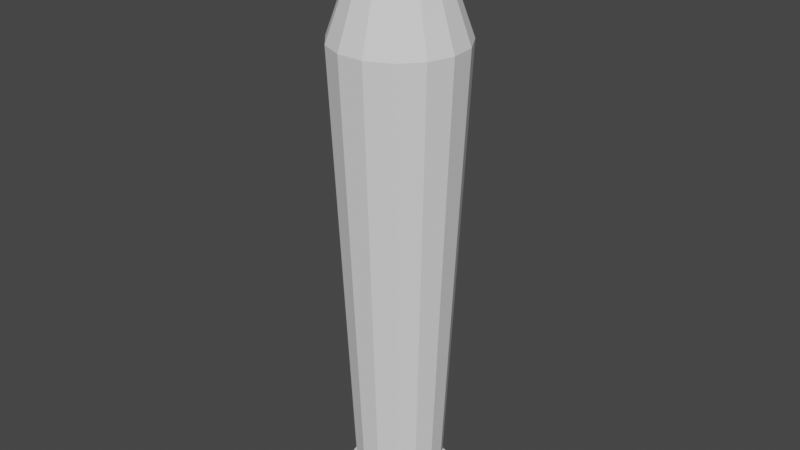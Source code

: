 # Source: Tap_Head.blend  (saved by Blender 3.3.6; exported with 4.5.12 LTS)
import bpy
from mathutils import Matrix  # noqa: F401  (used for matrix-valued properties, if any)

bpy.ops.wm.read_factory_settings(use_empty=True)
scene = bpy.context.scene
scene.name = 'Scene'

# ---- collections
col_collection = bpy.data.collections.new('Collection'); scene.collection.children.link(col_collection)

# ---- world
world_world = bpy.data.worlds.new('World'); scene.world = world_world
world_world.use_nodes = True; world_world.node_tree.nodes.clear()
_N = world_world.node_tree.nodes; _L = world_world.node_tree.links
n0 = _N.new('ShaderNodeOutputWorld'); n0.name = 'World Output'; n0.location = (300, 300)
n1 = _N.new('ShaderNodeBackground'); n1.name = 'Background'; n1.location = (10, 300)
n1.inputs[0].default_value = (0.05088, 0.05088, 0.05088, 1.0)
_L.new(n1.outputs[0], n0.inputs[0])
n0.is_active_output = True
world_world.color = (0.05088, 0.05088, 0.05088)
world_world.use_sun_shadow = False
world_world.sun_shadow_jitter_overblur = 0.0

# ---- meshes
me_cylinder_001 = bpy.data.meshes.new('Cylinder.001')
me_cylinder_001.from_pydata([(5.96e-09, 0.5, -0.5), (5.96e-09, 0.5, 0.5), (0.2034, 0.4568, -0.5), (0.2034, 0.4568, 0.5), (0.3716, 0.3346, -0.5), (0.3716, 0.3346, 0.5), (0.4755, 0.1545, -0.5), (0.4755, 0.1545, 0.5), (0.4973, -0.05226, -0.5), (0.4973, -0.05226, 0.5), (0.433, -0.25, -0.5), (0.433, -0.25, 0.5), (0.2939, -0.4045, -0.5), (0.2939, -0.4045, 0.5), (0.104, -0.4891, -0.5), (0.104, -0.4891, 0.5), (-0.104, -0.4891, -0.5), (-0.104, -0.4891, 0.5), (-0.2939, -0.4045, -0.5), (-0.2939, -0.4045, 0.5), (-0.433, -0.25, -0.5), (-0.433, -0.25, 0.5), (-0.4973, -0.05226, -0.5), (-0.4973, -0.05226, 0.5), (-0.4755, 0.1545, -0.5), (-0.4755, 0.1545, 0.5), (-0.3716, 0.3346, -0.5), (-0.3716, 0.3346, 0.5), (-0.2034, 0.4568, -0.5), (-0.2034, 0.4568, 0.5), (0.1569, 0.3524, 0.5), (6.475e-09, 0.3858, 0.5), (0.2867, 0.2581, 0.5), (0.3669, 0.1192, 0.5), (0.3836, -0.04032, 0.5), (0.3341, -0.1929, 0.5), (0.2267, -0.3121, 0.5), (0.0802, -0.3773, 0.5), (-0.0802, -0.3773, 0.5), (-0.2267, -0.3121, 0.5), (-0.3341, -0.1929, 0.5), (-0.3836, -0.04032, 0.5), (-0.3669, 0.1192, 0.5), (-0.2867, 0.2581, 0.5), (-0.1569, 0.3524, 0.5), (0.1569, 0.3524, 0.5), (6.475e-09, 0.3858, 0.5), (0.2867, 0.2581, 0.5), (0.3669, 0.1192, 0.5), (0.3836, -0.04032, 0.5), (0.3341, -0.1929, 0.5), (0.2267, -0.3121, 0.5), (0.0802, -0.3773, 0.5), (-0.0802, -0.3773, 0.5), (-0.2267, -0.3121, 0.5), (-0.3341, -0.1929, 0.5), (-0.3836, -0.04032, 0.5), (-0.3669, 0.1192, 0.5), (-0.2867, 0.2581, 0.5), (-0.1569, 0.3524, 0.5), (0.1569, 0.3524, 0.5), (6.475e-09, 0.3858, 0.5), (0.2867, 0.2581, 0.5), (0.3669, 0.1192, 0.5), (0.3836, -0.04032, 0.5), (0.3341, -0.1929, 0.5), (0.2267, -0.3121, 0.5), (0.0802, -0.3773, 0.5), (-0.0802, -0.3773, 0.5), (-0.2267, -0.3121, 0.5), (-0.3341, -0.1929, 0.5), (-0.3836, -0.04032, 0.5), (-0.3669, 0.1192, 0.5), (-0.2867, 0.2581, 0.5), (-0.1569, 0.3524, 0.5), (0.234, 0.5255, 22.42), (1.588e-08, 0.5753, 22.42), (0.4275, 0.3849, 22.42), (0.5471, 0.1778, 22.42), (0.5721, -0.06013, 22.42), (0.4982, -0.2876, 22.42), (0.3381, -0.4654, 22.42), (0.1196, -0.5627, 22.42), (-0.1196, -0.5627, 22.42), (-0.3381, -0.4654, 22.42), (-0.4982, -0.2876, 22.42), (-0.5721, -0.06013, 22.42), (-0.5471, 0.1778, 22.42), (-0.4275, 0.3849, 22.42), (-0.234, 0.5255, 22.42), (0.08058, 0.181, 28.1), (2.054e-07, 0.1981, 28.1), (0.1472, 0.1326, 28.1), (0.1884, 0.06122, 28.1), (0.197, -0.02071, 28.1), (0.1716, -0.09905, 28.1), (0.1164, -0.1603, 28.1), (0.04119, -0.1938, 28.1), (-0.04119, -0.1938, 28.1), (-0.1164, -0.1603, 28.1), (-0.1716, -0.09905, 28.1), (-0.197, -0.02071, 28.1), (-0.1884, 0.06122, 28.1), (-0.1472, 0.1326, 28.1), (-0.08058, 0.181, 28.1), (0.08058, 0.181, 28.1), (2.054e-07, 0.1981, 28.1), (0.1472, 0.1326, 28.1), (0.1884, 0.06122, 28.1), (0.197, -0.02071, 28.1), (0.1716, -0.09905, 28.1), (0.1164, -0.1603, 28.1), (0.04119, -0.1938, 28.1), (-0.04119, -0.1938, 28.1), (-0.1164, -0.1603, 28.1), (-0.1716, -0.09905, 28.1), (-0.197, -0.02071, 28.1), (-0.1884, 0.06122, 28.1), (-0.1472, 0.1326, 28.1), (-0.08058, 0.181, 28.1), (0.04887, 0.1098, 28.36), (0.1143, 0.03713, 28.36), (0.1041, -0.06008, 28.36), (0.02498, -0.1175, 28.36), (-0.1041, -0.06008, 28.36), (-0.1143, 0.03713, 28.36), (-0.04887, 0.1098, 28.36)], [], [(0, 1, 3, 2), (2, 3, 5, 4), (4, 5, 7, 6), (6, 7, 9, 8), (8, 9, 11, 10), (10, 11, 13, 12), (12, 13, 15, 14), (14, 15, 17, 16), (16, 17, 19, 18), (18, 19, 21, 20), (20, 21, 23, 22), (22, 23, 25, 24), (24, 25, 27, 26), (9, 7, 33, 34), (26, 27, 29, 28), (28, 29, 1, 0), (0, 2, 4, 6, 8, 10, 12, 14, 16, 18, 20, 22, 24, 26, 28), (41, 40, 55, 56), (19, 17, 38, 39), (29, 27, 43, 44), (5, 3, 30, 32), (15, 13, 36, 37), (25, 23, 41, 42), (11, 9, 34, 35), (21, 19, 39, 40), (1, 29, 44, 31), (7, 5, 32, 33), (17, 15, 37, 38), (3, 1, 31, 30), (27, 25, 42, 43), (13, 11, 35, 36), (23, 21, 40, 41), (48, 47, 62, 63), (34, 33, 48, 49), (42, 41, 56, 57), (35, 34, 49, 50), (43, 42, 57, 58), (36, 35, 50, 51), (44, 43, 58, 59), (37, 36, 51, 52), (31, 44, 59, 46), (38, 37, 52, 53), (30, 31, 46, 45), (39, 38, 53, 54), (32, 30, 45, 47), (40, 39, 54, 55), (33, 32, 47, 48), (70, 69, 84, 85), (56, 55, 70, 71), (49, 48, 63, 64), (57, 56, 71, 72), (50, 49, 64, 65), (58, 57, 72, 73), (51, 50, 65, 66), (59, 58, 73, 74), (52, 51, 66, 67), (46, 59, 74, 61), (53, 52, 67, 68), (45, 46, 61, 60), (54, 53, 68, 69), (47, 45, 60, 62), (55, 54, 69, 70), (85, 84, 99, 100), (63, 62, 77, 78), (71, 70, 85, 86), (64, 63, 78, 79), (72, 71, 86, 87), (65, 64, 79, 80), (73, 72, 87, 88), (66, 65, 80, 81), (74, 73, 88, 89), (67, 66, 81, 82), (61, 74, 89, 76), (68, 67, 82, 83), (60, 61, 76, 75), (69, 68, 83, 84), (62, 60, 75, 77), (92, 90, 105, 107), (78, 77, 92, 93), (86, 85, 100, 101), (79, 78, 93, 94), (87, 86, 101, 102), (80, 79, 94, 95), (88, 87, 102, 103), (81, 80, 95, 96), (89, 88, 103, 104), (82, 81, 96, 97), (76, 89, 104, 91), (83, 82, 97, 98), (75, 76, 91, 90), (84, 83, 98, 99), (77, 75, 90, 92), (115, 114, 124), (100, 99, 114, 115), (93, 92, 107, 108), (101, 100, 115, 116), (94, 93, 108, 109), (102, 101, 116, 117), (95, 94, 109, 110), (103, 102, 117, 118), (96, 95, 110, 111), (104, 103, 118, 119), (97, 96, 111, 112), (91, 104, 119, 106), (98, 97, 112, 113), (90, 91, 106, 105), (99, 98, 113, 114), (120, 126, 125, 124, 123, 122, 121), (110, 109, 122), (125, 116, 124), (109, 108, 121), (119, 118, 126), (112, 111, 123), (118, 117, 125), (111, 110, 122), (113, 123, 124, 114), (113, 112, 123), (107, 105, 120), (108, 107, 121), (105, 106, 120), (116, 115, 124), (106, 119, 126), (106, 126, 120), (121, 107, 120), (122, 109, 121), (123, 111, 122), (117, 116, 125), (126, 118, 125)])
_uv = me_cylinder_001.uv_layers.new(name='UVMap')
_uv.uv.foreach_set('vector', [1.0, 0.5, 1.0, 1.0, 0.9333, 1.0, 0.9333, 0.5, 0.9333, 0.5, 0.9333, 1.0, 0.8667, 1.0, 0.8667, 0.5, 0.8667, 0.5, 0.8667, 1.0, 0.8, 1.0, 0.8, 0.5, 0.8, 0.5, 0.8, 1.0, 0.7333, 1.0, 0.7333, 0.5, 0.7333, 0.5, 0.7333, 1.0, 0.6667, 1.0, 0.6667, 0.5, 0.6667, 0.5, 0.6667, 1.0, 0.6, 1.0, 0.6, 0.5, 0.6, 0.5, 0.6, 1.0, 0.5333, 1.0, 0.5333, 0.5, 0.5333, 0.5, 0.5333, 1.0, 0.4667, 1.0, 0.4667, 0.5, 0.4667, 0.5, 0.4667, 1.0, 0.4, 1.0, 0.4, 0.5, 0.4, 0.5, 0.4, 1.0, 0.3333, 1.0, 0.3333, 0.5, 0.3333, 0.5, 0.3333, 1.0, 0.2667, 1.0, 0.2667, 0.5, 0.2667, 0.5, 0.2667, 1.0, 0.2, 1.0, 0.2, 0.5, 0.2, 0.5, 0.2, 1.0, 0.1333, 1.0, 0.1333, 0.5, 0.7333, 1.0, 0.8, 1.0, 0.8, 1.0, 0.7333, 1.0, 0.1333, 0.5, 0.1333, 1.0, 0.06667, 1.0, 0.06667, 0.5, 0.06667, 0.5, 0.06667, 1.0, 4.47e-08, 1.0, 4.47e-08, 0.5, 0.75, 0.49, 0.8476, 0.4693, 0.9284, 0.4106, 0.9783, 0.3242, 0.9887, 0.2249, 0.9578, 0.13, 0.8911, 0.05584, 0.7999, 0.01524, 0.7001, 0.01524, 0.6089, 0.05584, 0.5422, 0.13, 0.5113, 0.2249, 0.5217, 0.3242, 0.5716, 0.4106, 0.6524, 0.4693, 0.2667, 1.0, 0.3333, 1.0, 0.3333, 1.0, 0.2667, 1.0, 0.4, 1.0, 0.4667, 1.0, 0.4667, 1.0, 0.4, 1.0, 0.06667, 1.0, 0.1333, 1.0, 0.1333, 1.0, 0.06667, 1.0, 0.8667, 1.0, 0.9333, 1.0, 0.9333, 1.0, 0.8667, 1.0, 0.5333, 1.0, 0.6, 1.0, 0.6, 1.0, 0.5333, 1.0, 0.2, 1.0, 0.2667, 1.0, 0.2667, 1.0, 0.2, 1.0, 0.6667, 1.0, 0.7333, 1.0, 0.7333, 1.0, 0.6667, 1.0, 0.3333, 1.0, 0.4, 1.0, 0.4, 1.0, 0.3333, 1.0, 4.47e-08, 1.0, 0.06667, 1.0, 0.06667, 1.0, 4.47e-08, 1.0, 0.8, 1.0, 0.8667, 1.0, 0.8667, 1.0, 0.8, 1.0, 0.4667, 1.0, 0.5333, 1.0, 0.5333, 1.0, 0.4667, 1.0, 0.9333, 1.0, 1.0, 1.0, 1.0, 1.0, 0.9333, 1.0, 0.1333, 1.0, 0.2, 1.0, 0.2, 1.0, 0.1333, 1.0, 0.6, 1.0, 0.6667, 1.0, 0.6667, 1.0, 0.6, 1.0, 0.2667, 1.0, 0.3333, 1.0, 0.3333, 1.0, 0.2667, 1.0, 0.8, 1.0, 0.8667, 1.0, 0.8667, 1.0, 0.8, 1.0, 0.7333, 1.0, 0.8, 1.0, 0.8, 1.0, 0.7333, 1.0, 0.2, 1.0, 0.2667, 1.0, 0.2667, 1.0, 0.2, 1.0, 0.6667, 1.0, 0.7333, 1.0, 0.7333, 1.0, 0.6667, 1.0, 0.1333, 1.0, 0.2, 1.0, 0.2, 1.0, 0.1333, 1.0, 0.6, 1.0, 0.6667, 1.0, 0.6667, 1.0, 0.6, 1.0, 0.06667, 1.0, 0.1333, 1.0, 0.1333, 1.0, 0.06667, 1.0, 0.5333, 1.0, 0.6, 1.0, 0.6, 1.0, 0.5333, 1.0, 4.47e-08, 1.0, 0.06667, 1.0, 0.06667, 1.0, 4.47e-08, 1.0, 0.4667, 1.0, 0.5333, 1.0, 0.5333, 1.0, 0.4667, 1.0, 0.9333, 1.0, 1.0, 1.0, 1.0, 1.0, 0.9333, 1.0, 0.4, 1.0, 0.4667, 1.0, 0.4667, 1.0, 0.4, 1.0, 0.8667, 1.0, 0.9333, 1.0, 0.9333, 1.0, 0.8667, 1.0, 0.3333, 1.0, 0.4, 1.0, 0.4, 1.0, 0.3333, 1.0, 0.8, 1.0, 0.8667, 1.0, 0.8667, 1.0, 0.8, 1.0, 0.3333, 1.0, 0.4, 1.0, 0.4, 1.0, 0.3333, 1.0, 0.2667, 1.0, 0.3333, 1.0, 0.3333, 1.0, 0.2667, 1.0, 0.7333, 1.0, 0.8, 1.0, 0.8, 1.0, 0.7333, 1.0, 0.2, 1.0, 0.2667, 1.0, 0.2667, 1.0, 0.2, 1.0, 0.6667, 1.0, 0.7333, 1.0, 0.7333, 1.0, 0.6667, 1.0, 0.1333, 1.0, 0.2, 1.0, 0.2, 1.0, 0.1333, 1.0, 0.6, 1.0, 0.6667, 1.0, 0.6667, 1.0, 0.6, 1.0, 0.06667, 1.0, 0.1333, 1.0, 0.1333, 1.0, 0.06667, 1.0, 0.5333, 1.0, 0.6, 1.0, 0.6, 1.0, 0.5333, 1.0, 4.47e-08, 1.0, 0.06667, 1.0, 0.06667, 1.0, 4.47e-08, 1.0, 0.4667, 1.0, 0.5333, 1.0, 0.5333, 1.0, 0.4667, 1.0, 0.9333, 1.0, 1.0, 1.0, 1.0, 1.0, 0.9333, 1.0, 0.4, 1.0, 0.4667, 1.0, 0.4667, 1.0, 0.4, 1.0, 0.8667, 1.0, 0.9333, 1.0, 0.9333, 1.0, 0.8667, 1.0, 0.3333, 1.0, 0.4, 1.0, 0.4, 1.0, 0.3333, 1.0, 0.3333, 1.0, 0.4, 1.0, 0.4, 1.0, 0.3333, 1.0, 0.8, 1.0, 0.8667, 1.0, 0.8667, 1.0, 0.8, 1.0, 0.2667, 1.0, 0.3333, 1.0, 0.3333, 1.0, 0.2667, 1.0, 0.7333, 1.0, 0.8, 1.0, 0.8, 1.0, 0.7333, 1.0, 0.2, 1.0, 0.2667, 1.0, 0.2667, 1.0, 0.2, 1.0, 0.6667, 1.0, 0.7333, 1.0, 0.7333, 1.0, 0.6667, 1.0, 0.1333, 1.0, 0.2, 1.0, 0.2, 1.0, 0.1333, 1.0, 0.6, 1.0, 0.6667, 1.0, 0.6667, 1.0, 0.6, 1.0, 0.06667, 1.0, 0.1333, 1.0, 0.1333, 1.0, 0.06667, 1.0, 0.5333, 1.0, 0.6, 1.0, 0.6, 1.0, 0.5333, 1.0, 4.47e-08, 1.0, 0.06667, 1.0, 0.06667, 1.0, 4.47e-08, 1.0, 0.4667, 1.0, 0.5333, 1.0, 0.5333, 1.0, 0.4667, 1.0, 0.9333, 1.0, 1.0, 1.0, 1.0, 1.0, 0.9333, 1.0, 0.4, 1.0, 0.4667, 1.0, 0.4667, 1.0, 0.4, 1.0, 0.8667, 1.0, 0.9333, 1.0, 0.9333, 1.0, 0.8667, 1.0, 0.8667, 1.0, 0.9333, 1.0, 0.9333, 1.0, 0.8667, 1.0, 0.8, 1.0, 0.8667, 1.0, 0.8667, 1.0, 0.8, 1.0, 0.2667, 1.0, 0.3333, 1.0, 0.3333, 1.0, 0.2667, 1.0, 0.7333, 1.0, 0.8, 1.0, 0.8, 1.0, 0.7333, 1.0, 0.2, 1.0, 0.2667, 1.0, 0.2667, 1.0, 0.2, 1.0, 0.6667, 1.0, 0.7333, 1.0, 0.7333, 1.0, 0.6667, 1.0, 0.1333, 1.0, 0.2, 1.0, 0.2, 1.0, 0.1333, 1.0, 0.6, 1.0, 0.6667, 1.0, 0.6667, 1.0, 0.6, 1.0, 0.06667, 1.0, 0.1333, 1.0, 0.1333, 1.0, 0.06667, 1.0, 0.5333, 1.0, 0.6, 1.0, 0.6, 1.0, 0.5333, 1.0, 4.47e-08, 1.0, 0.06667, 1.0, 0.06667, 1.0, 4.47e-08, 1.0, 0.4667, 1.0, 0.5333, 1.0, 0.5333, 1.0, 0.4667, 1.0, 0.9333, 1.0, 1.0, 1.0, 1.0, 1.0, 0.9333, 1.0, 0.4, 1.0, 0.4667, 1.0, 0.4667, 1.0, 0.4, 1.0, 0.8667, 1.0, 0.9333, 1.0, 0.9333, 1.0, 0.8667, 1.0, 0.3333, 1.0, 0.4, 1.0, 0.3333, 1.0, 0.3333, 1.0, 0.4, 1.0, 0.4, 1.0, 0.3333, 1.0, 0.8, 1.0, 0.8667, 1.0, 0.8667, 1.0, 0.8, 1.0, 0.2667, 1.0, 0.3333, 1.0, 0.3333, 1.0, 0.2667, 1.0, 0.7333, 1.0, 0.8, 1.0, 0.8, 1.0, 0.7333, 1.0, 0.2, 1.0, 0.2667, 1.0, 0.2667, 1.0, 0.2, 1.0, 0.6667, 1.0, 0.7333, 1.0, 0.7333, 1.0, 0.6667, 1.0, 0.1333, 1.0, 0.2, 1.0, 0.2, 1.0, 0.1333, 1.0, 0.6, 1.0, 0.6667, 1.0, 0.6667, 1.0, 0.6, 1.0, 0.06667, 1.0, 0.1333, 1.0, 0.1333, 1.0, 0.06667, 1.0, 0.5333, 1.0, 0.6, 1.0, 0.6, 1.0, 0.5333, 1.0, 4.47e-08, 1.0, 0.06667, 1.0, 0.06667, 1.0, 4.47e-08, 1.0, 0.4667, 1.0, 0.5333, 1.0, 0.5333, 1.0, 0.4667, 1.0, 0.9333, 1.0, 1.0, 1.0, 1.0, 1.0, 0.9333, 1.0, 0.4, 1.0, 0.4667, 1.0, 0.4667, 1.0, 0.4, 1.0, 0.3476, 0.4693, 0.1524, 0.4693, 0.02175, 0.3242, 0.04215, 0.13, 0.2999, 0.01524, 0.4578, 0.13, 0.4783, 0.3242, 0.6667, 1.0, 0.7333, 1.0, 0.6667, 1.0, 0.02175, 0.3242, 0.2667, 1.0, 0.04215, 0.13, 0.7333, 1.0, 0.8, 1.0, 0.8, 1.0, 0.06667, 1.0, 0.1333, 1.0, 0.06667, 1.0, 0.5333, 1.0, 0.6, 1.0, 0.5333, 1.0, 0.1333, 1.0, 0.2, 1.0, 0.2, 1.0, 0.6, 1.0, 0.6667, 1.0, 0.6667, 1.0, 0.4667, 1.0, 0.2999, 0.01524, 0.3333, 1.0, 0.4, 1.0, 0.4667, 1.0, 0.5333, 1.0, 0.5333, 1.0, 0.8667, 1.0, 0.9333, 1.0, 0.9333, 1.0, 0.8, 1.0, 0.8667, 1.0, 0.8, 1.0, 0.9333, 1.0, 1.0, 1.0, 0.9333, 1.0, 0.2667, 1.0, 0.3333, 1.0, 0.3333, 1.0, 4.47e-08, 1.0, 0.06667, 1.0, 0.06667, 1.0, 1.0, 1.0, 0.1524, 0.4693, 0.9333, 1.0, 0.4783, 0.3242, 0.8667, 1.0, 0.3476, 0.4693, 0.4578, 0.13, 0.7333, 1.0, 0.4783, 0.3242, 0.2999, 0.01524, 0.6, 1.0, 0.4578, 0.13, 0.2, 1.0, 0.2667, 1.0, 0.2, 1.0, 0.1524, 0.4693, 0.1333, 1.0, 0.02175, 0.3242])
me_cylinder_001.update()

# ---- objects
ob_cylinder = bpy.data.objects.new('Cylinder', me_cylinder_001)

# ---- transforms, parenting, visibility, modifiers, constraints
ob_cylinder.location = (-5.96e-09, -1.788e-08, 0.0)
ob_cylinder.scale = (0.6047, 0.6047, 0.1127)

# ---- collection membership
col_collection.objects.link(ob_cylinder)

# ---- scene / render settings (as saved in the file)
scene.frame_start = 1; scene.frame_end = 250; scene.frame_set(1)
scene.render.engine = 'BLENDER_EEVEE_NEXT'
scene.cycles.sampling_pattern = 'TABULATED_SOBOL'
scene.cycles.use_light_tree = False
scene.view_settings.view_transform = 'Filmic'
bpy.context.view_layer.update()

# ---- added for rendering (the .blend has no active camera and no usable light): camera, sun
cam_auto = bpy.data.cameras.new('AutoCamera')
cam_auto.lens = 50.0
cam_auto.sensor_width = 36.0
cam_auto.clip_end = 1000.0
ob_auto_camera = bpy.data.objects.new('AutoCamera', cam_auto)
scene.collection.objects.link(ob_auto_camera)
ob_auto_camera.location = (3.14326, -3.76811, 4.08529)
ob_auto_camera.rotation_euler = (1.09748, -7.21219e-08, 0.694738)
scene.camera = ob_auto_camera
light_auto_sun = bpy.data.lights.new('AutoSun', 'SUN')
light_auto_sun.energy = 3.0
light_auto_sun.angle = 0.0523599
ob_auto_sun = bpy.data.objects.new('AutoSun', light_auto_sun)
scene.collection.objects.link(ob_auto_sun)
ob_auto_sun.rotation_euler = (0.872665, 0.174533, 0.523599)
bpy.context.view_layer.update()
